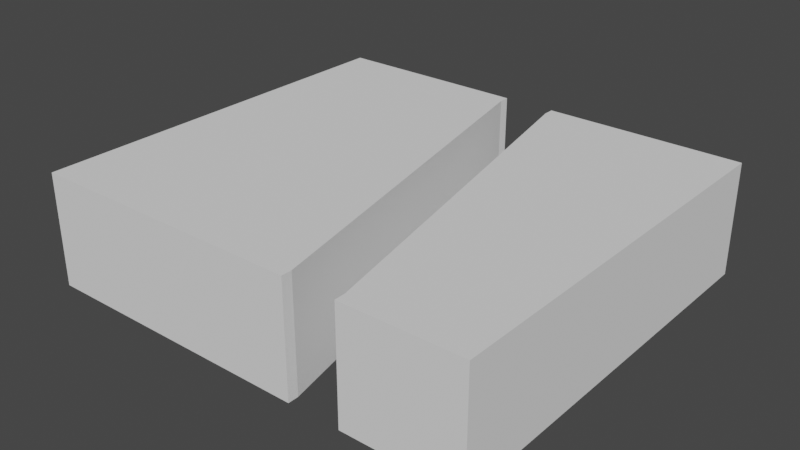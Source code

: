# Source: mdl_MidEnter_LeftExit.blend  (saved by Blender 2.80.75; exported with 4.5.12 LTS)
import bpy
from mathutils import Matrix  # noqa: F401  (used for matrix-valued properties, if any)

bpy.ops.wm.read_factory_settings(use_empty=True)
scene = bpy.context.scene
scene.name = 'Scene'

# ---- collections
col_collection = bpy.data.collections.new('Collection'); scene.collection.children.link(col_collection)

# ---- world
world_world = bpy.data.worlds.new('World'); scene.world = world_world
world_world.use_nodes = True; world_world.node_tree.nodes.clear()
_N = world_world.node_tree.nodes; _L = world_world.node_tree.links
n0 = _N.new('ShaderNodeOutputWorld'); n0.name = 'World Output'; n0.location = (300, 300)
n1 = _N.new('ShaderNodeBackground'); n1.name = 'Background'; n1.location = (10, 300)
n1.inputs[0].default_value = (0.05088, 0.05088, 0.05088, 1.0)
_L.new(n1.outputs[0], n0.inputs[0])
n0.is_active_output = True
world_world.color = (0.05088, 0.05088, 0.05088)
world_world.use_sun_shadow = False
world_world.sun_shadow_jitter_overblur = 0.0

# ---- meshes
me_cube_001 = bpy.data.meshes.new('Cube.001')
me_cube_001.from_pydata([(2.8, -0.7, -2.498), (2.8, 0.7, -2.498), (2.8, -0.7, 2.498), (2.8, 0.7, 2.498), (-2.8, -0.7, -2.498), (-2.8, 0.7, -2.498), (-2.8, -0.7, 2.498), (-2.8, 0.7, 2.498), (-0.33, 0.7, -2.369), (-0.33, -0.7, -2.369), (1.345, -0.7, 2.498), (1.345, 0.7, 2.498), (1.345, 0.7, 2.367), (1.345, -0.7, 2.367), (0.33, 0.7, -2.369), (0.33, 0.7, -2.498), (0.33, -0.7, -2.498), (0.33, -0.7, -2.369), (0.695, 0.7, 2.367), (0.695, -0.7, 2.367), (-0.33, 0.7, -2.498), (-0.33, -0.7, -2.498), (0.695, -0.7, 2.498), (0.695, 0.7, 2.498)], [], [(0, 1, 3, 2), (2, 3, 11, 10), (6, 7, 5, 4), (4, 5, 20, 21), (2, 10, 13, 17, 16, 0), (7, 23, 18, 8, 20, 5), (16, 15, 1, 0), (22, 23, 7, 6), (21, 9, 19, 22, 6, 4), (17, 14, 15, 16), (8, 9, 21, 20), (9, 8, 18, 19), (19, 18, 23, 22), (12, 13, 10, 11), (13, 12, 14, 17), (15, 14, 12, 11, 3, 1)])
_uv = me_cube_001.uv_layers.new(name='UVMap')
_uv.uv.foreach_set('vector', [0.375, 0.0, 0.625, 0.0, 0.625, 0.25, 0.375, 0.25, 0.375, 0.25, 0.625, 0.25, 0.625, 0.3155, 0.375, 0.3155, 0.375, 0.5, 0.625, 0.5, 0.625, 0.75, 0.375, 0.75, 0.375, 0.75, 0.625, 0.75, 0.625, 0.8607, 0.375, 0.8607, 0.125, 0.5, 0.1905, 0.5, 0.1905, 0.5066, 0.2357, 0.7436, 0.2357, 0.75, 0.125, 0.75, 0.625, 0.5, 0.7809, 0.5, 0.7809, 0.5066, 0.7357, 0.7436, 0.7357, 0.75, 0.625, 0.75, 0.375, 0.8893, 0.625, 0.8893, 0.625, 1.0, 0.375, 1.0, 0.375, 0.3441, 0.625, 0.3441, 0.625, 0.5, 0.375, 0.5, 0.2643, 0.75, 0.2643, 0.7436, 0.2191, 0.5066, 0.2191, 0.5, 0.375, 0.5, 0.375, 0.75, 0.457, 0.075, 0.543, 0.075, 0.543, 0.06047, 0.457, 0.06047, 0.543, 0.675, 0.457, 0.675, 0.457, 0.6895, 0.543, 0.6895, 0.457, 0.675, 0.543, 0.675, 0.543, 0.5624, 0.457, 0.5624, 0.457, 0.5624, 0.543, 0.5624, 0.543, 0.5479, 0.457, 0.5479, 0.543, 0.1876, 0.457, 0.1876, 0.457, 0.2021, 0.543, 0.2021, 0.457, 0.1876, 0.543, 0.1876, 0.543, 0.075, 0.457, 0.075, 0.7643, 0.75, 0.7643, 0.7436, 0.8095, 0.5066, 0.8095, 0.5, 0.875, 0.5, 0.875, 0.75])
me_cube_001.use_remesh_preserve_volume = False
me_cube_001.use_remesh_preserve_attributes = False
me_cube_001.use_mirror_vertex_groups = False
me_cube_001.update()

# ---- objects
ob_midenter_leftexit = bpy.data.objects.new('MidEnter_LeftExit', me_cube_001)

# ---- transforms, parenting, visibility, modifiers, constraints
ob_midenter_leftexit.location = (0.0, 0.0, 0.0)
ob_midenter_leftexit.rotation_euler = (1.571, 0.0, 0.0)
ob_midenter_leftexit.lineart.crease_threshold = 0.0

# ---- collection membership
col_collection.objects.link(ob_midenter_leftexit)

# ---- scene / render settings (as saved in the file)
scene.frame_start = 1; scene.frame_end = 250; scene.frame_set(1)
scene.render.engine = 'BLENDER_EEVEE_NEXT'
scene.cycles.use_denoising = False
scene.cycles.samples = 128
scene.cycles.sampling_pattern = 'TABULATED_SOBOL'
scene.cycles.use_adaptive_sampling = False
scene.cycles.use_light_tree = False
scene.view_settings.view_transform = 'Filmic'
bpy.context.view_layer.update()

# ---- added for rendering (the .blend has no active camera and no usable light): camera, sun
cam_auto = bpy.data.cameras.new('AutoCamera')
cam_auto.lens = 50.0
cam_auto.sensor_width = 36.0
cam_auto.clip_end = 1000.0
ob_auto_camera = bpy.data.objects.new('AutoCamera', cam_auto)
scene.collection.objects.link(ob_auto_camera)
ob_auto_camera.location = (7.06325, -8.4759, 5.6506)
ob_auto_camera.rotation_euler = (1.09748, -7.21219e-08, 0.694738)
scene.camera = ob_auto_camera
light_auto_sun = bpy.data.lights.new('AutoSun', 'SUN')
light_auto_sun.energy = 3.0
light_auto_sun.angle = 0.0523599
ob_auto_sun = bpy.data.objects.new('AutoSun', light_auto_sun)
scene.collection.objects.link(ob_auto_sun)
ob_auto_sun.rotation_euler = (0.872665, 0.174533, 0.523599)
bpy.context.view_layer.update()
